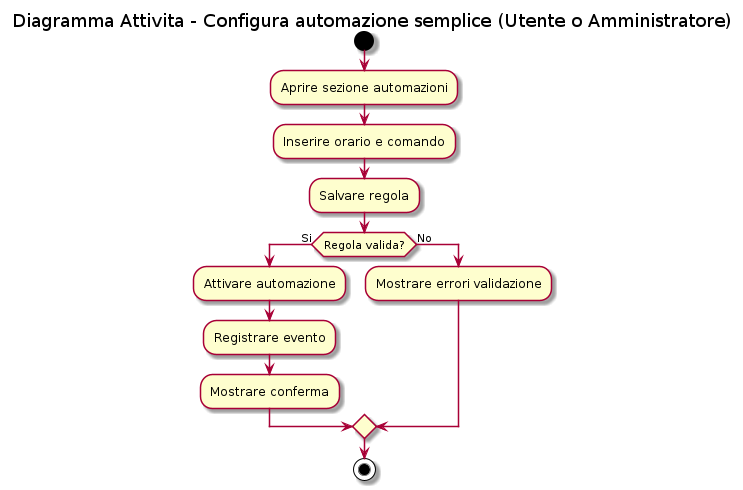

The diagram above was rendered by PlantUML. Its source (embedded in the PNG):
@startuml
  title Diagramma Attivita - Configura automazione semplice (Utente o Amministratore)

  start
    :Aprire sezione automazioni;
    :Inserire orario e comando;
    :Salvare regola;
  if (Regola valida?) then (Si)
    :Attivare automazione;
    :Registrare evento;
    :Mostrare conferma;
  else (No)
    :Mostrare errori validazione;
  endif
  stop
@enduml